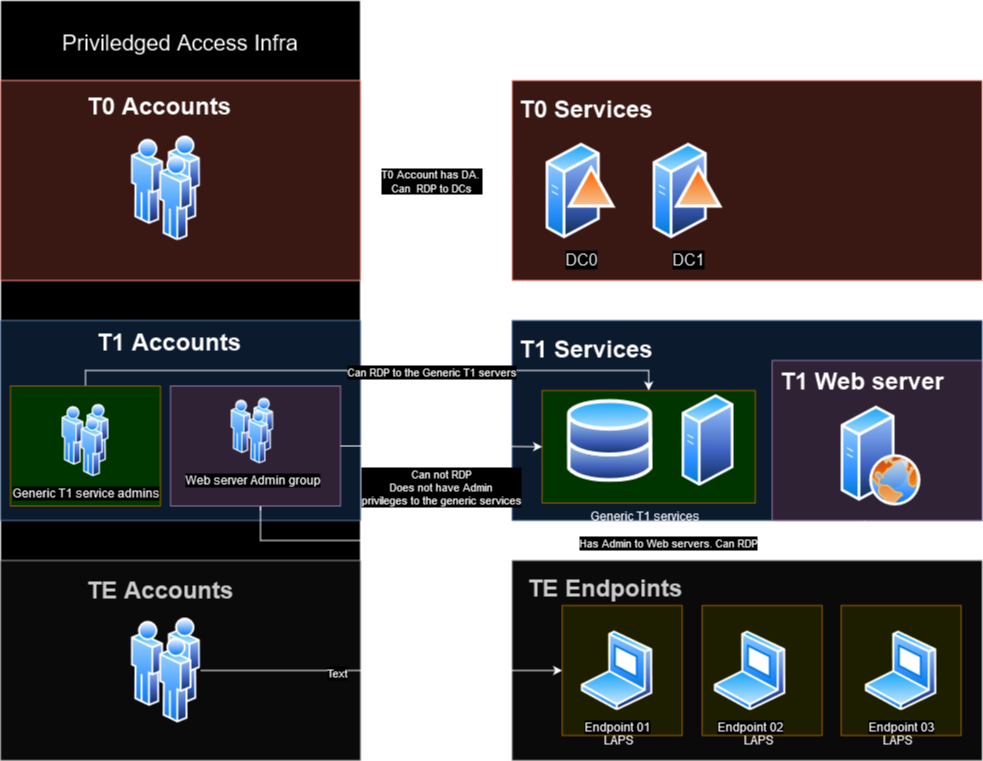

The diagram above was exported from draw.io. Its source (the exported page's mxGraphModel, read from the mxfile embedded in the PNG):
<mxGraphModel dx="1621" dy="1707" grid="1" gridSize="10" guides="1" tooltips="1" connect="1" arrows="1" fold="1" page="1" pageScale="1" pageWidth="827" pageHeight="1169" math="0" shadow="0">
  <root>
    <mxCell id="0" />
    <mxCell id="1" parent="0" />
    <mxCell id="B960Kx4_HZpNjg3P7fA0-1" value="&lt;h1&gt;TE Endpoints&lt;/h1&gt;" style="rounded=0;whiteSpace=wrap;html=1;fillColor=#f5f5f5;strokeColor=#666666;fillStyle=auto;glass=0;shadow=0;noLabel=0;labelPadding=0;direction=east;container=0;backgroundOutline=0;movableLabel=1;fontColor=#333333;" parent="1" vertex="1">
      <mxGeometry x="111.67" y="240" width="470" height="200" as="geometry">
        <mxPoint x="-142" y="-73" as="offset" />
      </mxGeometry>
    </mxCell>
    <mxCell id="B960Kx4_HZpNjg3P7fA0-4" value="&lt;h1&gt;T0 Services&lt;/h1&gt;" style="rounded=0;whiteSpace=wrap;html=1;fillColor=#fad9d5;strokeColor=#ae4132;fillStyle=auto;glass=0;shadow=0;noLabel=0;labelPadding=0;direction=east;container=0;backgroundOutline=0;movableLabel=0;" parent="1" vertex="1">
      <mxGeometry x="111.67" y="-240" width="470" height="200" as="geometry">
        <mxPoint x="-161" y="-72" as="offset" />
      </mxGeometry>
    </mxCell>
    <mxCell id="B960Kx4_HZpNjg3P7fA0-5" value="&lt;h1&gt;T1 Services&lt;br&gt;&lt;/h1&gt;" style="rounded=0;whiteSpace=wrap;html=1;fillColor=#dae8fc;strokeColor=#6c8ebf;fillStyle=auto;glass=0;shadow=0;noLabel=0;labelPadding=0;direction=east;container=0;backgroundOutline=0;movableLabel=0;" parent="1" vertex="1">
      <mxGeometry x="111.67" width="470" height="200" as="geometry">
        <mxPoint x="-161" y="-72" as="offset" />
      </mxGeometry>
    </mxCell>
    <mxCell id="B960Kx4_HZpNjg3P7fA0-10" value="&lt;h1&gt;T1 Web server&lt;br&gt;&lt;/h1&gt;" style="rounded=0;whiteSpace=wrap;html=1;fillColor=#e1d5e7;strokeColor=#9673a6;fillStyle=auto;glass=0;shadow=0;noLabel=0;labelPadding=0;direction=east;container=0;backgroundOutline=0;movableLabel=1;" parent="1" vertex="1">
      <mxGeometry x="371.67" y="40" width="210" height="160" as="geometry">
        <mxPoint x="-15" y="-60" as="offset" />
      </mxGeometry>
    </mxCell>
    <mxCell id="B960Kx4_HZpNjg3P7fA0-18" value="&lt;font style=&quot;font-size: 16px;&quot;&gt;DC0&lt;/font&gt;" style="image;aspect=fixed;perimeter=ellipsePerimeter;html=1;align=center;shadow=0;dashed=0;spacingTop=3;image=img/lib/active_directory/domain_controller.svg;" parent="1" vertex="1">
      <mxGeometry x="145.67000000000002" y="-180" width="70" height="100" as="geometry" />
    </mxCell>
    <mxCell id="B960Kx4_HZpNjg3P7fA0-19" value="&lt;font style=&quot;font-size: 16px;&quot;&gt;DC1&lt;/font&gt;" style="image;aspect=fixed;perimeter=ellipsePerimeter;html=1;align=center;shadow=0;dashed=0;spacingTop=3;image=img/lib/active_directory/domain_controller.svg;" parent="1" vertex="1">
      <mxGeometry x="252.67000000000002" y="-180" width="70" height="100" as="geometry" />
    </mxCell>
    <mxCell id="B960Kx4_HZpNjg3P7fA0-20" value="" style="image;aspect=fixed;perimeter=ellipsePerimeter;html=1;align=center;shadow=0;dashed=0;spacingTop=3;image=img/lib/active_directory/web_server.svg;" parent="1" vertex="1">
      <mxGeometry x="440.67" y="85.5" width="80" height="100" as="geometry" />
    </mxCell>
    <mxCell id="B960Kx4_HZpNjg3P7fA0-21" value="&lt;font style=&quot;font-size: 22px;&quot;&gt;Priviledged Access Infra&lt;/font&gt;" style="rounded=0;whiteSpace=wrap;html=1;movableLabel=1;" parent="1" vertex="1">
      <mxGeometry x="-400" y="-320" width="360" height="760" as="geometry">
        <mxPoint y="-338" as="offset" />
      </mxGeometry>
    </mxCell>
    <mxCell id="B960Kx4_HZpNjg3P7fA0-52" style="edgeStyle=orthogonalEdgeStyle;rounded=0;orthogonalLoop=1;jettySize=auto;html=1;" parent="1" source="B960Kx4_HZpNjg3P7fA0-22" target="B960Kx4_HZpNjg3P7fA0-4" edge="1">
      <mxGeometry relative="1" as="geometry" />
    </mxCell>
    <mxCell id="B960Kx4_HZpNjg3P7fA0-53" value="&lt;div&gt;T0 Account has DA.&amp;nbsp;&lt;/div&gt;&lt;div&gt;Can&amp;nbsp; RDP to DCs&lt;/div&gt;" style="edgeLabel;html=1;align=center;verticalAlign=middle;resizable=0;points=[];" parent="B960Kx4_HZpNjg3P7fA0-52" vertex="1" connectable="0">
      <mxGeometry x="-0.284" y="7" relative="1" as="geometry">
        <mxPoint x="16" y="7" as="offset" />
      </mxGeometry>
    </mxCell>
    <mxCell id="B960Kx4_HZpNjg3P7fA0-22" value="&lt;h1&gt;T0 Accounts&lt;/h1&gt;" style="rounded=0;whiteSpace=wrap;html=1;fillColor=#fad9d5;strokeColor=#ae4132;fillStyle=auto;glass=0;shadow=0;noLabel=0;labelPadding=0;direction=east;container=0;backgroundOutline=0;movableLabel=1;" parent="1" vertex="1">
      <mxGeometry x="-400" y="-240" width="360" height="200" as="geometry">
        <mxPoint x="-21" y="-75" as="offset" />
      </mxGeometry>
    </mxCell>
    <mxCell id="B960Kx4_HZpNjg3P7fA0-23" value="&lt;h1&gt;T1 Accounts&lt;br&gt;&lt;/h1&gt;" style="rounded=0;whiteSpace=wrap;html=1;fillColor=#dae8fc;strokeColor=#6c8ebf;fillStyle=auto;glass=0;shadow=0;noLabel=0;labelPadding=0;direction=east;container=0;backgroundOutline=0;movableLabel=1;" parent="1" vertex="1">
      <mxGeometry x="-400" width="360" height="200" as="geometry">
        <mxPoint x="-11" y="-79" as="offset" />
      </mxGeometry>
    </mxCell>
    <mxCell id="B960Kx4_HZpNjg3P7fA0-24" value="" style="rounded=0;whiteSpace=wrap;html=1;fillColor=#e1d5e7;strokeColor=#9673a6;fillStyle=auto;glass=0;shadow=0;noLabel=0;labelPadding=0;direction=east;container=0;backgroundOutline=0;movableLabel=1;" parent="1" vertex="1">
      <mxGeometry x="-230" y="65.5" width="170" height="120" as="geometry">
        <mxPoint x="-13" y="-34" as="offset" />
      </mxGeometry>
    </mxCell>
    <mxCell id="B960Kx4_HZpNjg3P7fA0-25" value="&lt;h1&gt;TE Accounts&lt;/h1&gt;" style="rounded=0;whiteSpace=wrap;html=1;fillColor=#f5f5f5;strokeColor=#666666;fillStyle=auto;glass=0;shadow=0;noLabel=0;labelPadding=0;direction=east;container=0;backgroundOutline=0;movableLabel=1;fontColor=#333333;" parent="1" vertex="1">
      <mxGeometry x="-400" y="240" width="360" height="200" as="geometry">
        <mxPoint x="-20" y="-71" as="offset" />
      </mxGeometry>
    </mxCell>
    <mxCell id="B960Kx4_HZpNjg3P7fA0-40" style="edgeStyle=orthogonalEdgeStyle;rounded=0;orthogonalLoop=1;jettySize=auto;html=1;entryX=0;entryY=0.5;entryDx=0;entryDy=0;" parent="1" source="B960Kx4_HZpNjg3P7fA0-26" target="B960Kx4_HZpNjg3P7fA0-34" edge="1">
      <mxGeometry relative="1" as="geometry" />
    </mxCell>
    <mxCell id="B960Kx4_HZpNjg3P7fA0-51" value="Text" style="edgeLabel;html=1;align=center;verticalAlign=middle;resizable=0;points=[];" parent="B960Kx4_HZpNjg3P7fA0-40" vertex="1" connectable="0">
      <mxGeometry x="-0.2456" y="-2" relative="1" as="geometry">
        <mxPoint as="offset" />
      </mxGeometry>
    </mxCell>
    <mxCell id="B960Kx4_HZpNjg3P7fA0-26" value="" style="image;aspect=fixed;perimeter=ellipsePerimeter;html=1;align=center;shadow=0;dashed=0;spacingTop=3;image=img/lib/active_directory/users.svg;" parent="1" vertex="1">
      <mxGeometry x="-269.3" y="297.5" width="69.3" height="105" as="geometry" />
    </mxCell>
    <mxCell id="B960Kx4_HZpNjg3P7fA0-28" value="Web server Admin group" style="image;aspect=fixed;perimeter=ellipsePerimeter;html=1;align=center;shadow=0;dashed=0;spacingTop=3;image=img/lib/active_directory/users.svg;" parent="1" vertex="1">
      <mxGeometry x="-170" y="77.75" width="43.23" height="65.5" as="geometry" />
    </mxCell>
    <mxCell id="B960Kx4_HZpNjg3P7fA0-29" value="" style="image;aspect=fixed;perimeter=ellipsePerimeter;html=1;align=center;shadow=0;dashed=0;spacingTop=3;image=img/lib/active_directory/users.svg;" parent="1" vertex="1">
      <mxGeometry x="-269.3" y="-185" width="69.3" height="105" as="geometry" />
    </mxCell>
    <mxCell id="B960Kx4_HZpNjg3P7fA0-49" style="edgeStyle=orthogonalEdgeStyle;rounded=0;orthogonalLoop=1;jettySize=auto;html=1;exitX=0.5;exitY=0;exitDx=0;exitDy=0;entryX=0.5;entryY=0;entryDx=0;entryDy=0;" parent="1" source="B960Kx4_HZpNjg3P7fA0-48" target="B960Kx4_HZpNjg3P7fA0-47" edge="1">
      <mxGeometry relative="1" as="geometry">
        <Array as="points">
          <mxPoint x="-315" y="50" />
          <mxPoint x="248" y="50" />
        </Array>
      </mxGeometry>
    </mxCell>
    <mxCell id="B960Kx4_HZpNjg3P7fA0-50" value="Can RDP to the Generic T1 servers" style="edgeLabel;html=1;align=center;verticalAlign=middle;resizable=0;points=[];" parent="B960Kx4_HZpNjg3P7fA0-49" vertex="1" connectable="0">
      <mxGeometry x="-0.1817" y="-1" relative="1" as="geometry">
        <mxPoint x="116" as="offset" />
      </mxGeometry>
    </mxCell>
    <mxCell id="B960Kx4_HZpNjg3P7fA0-48" value="" style="rounded=0;whiteSpace=wrap;html=1;fillColor=#B0EEAB;strokeColor=#d79b00;fillStyle=solid;glass=0;shadow=0;noLabel=0;labelPadding=0;direction=east;container=0;backgroundOutline=0;movableLabel=1;gradientColor=none;" parent="1" vertex="1">
      <mxGeometry x="-390" y="65.5" width="150" height="120" as="geometry">
        <mxPoint x="-4" y="70" as="offset" />
      </mxGeometry>
    </mxCell>
    <mxCell id="B960Kx4_HZpNjg3P7fA0-34" value="LAPS" style="rounded=0;whiteSpace=wrap;html=1;fillColor=#EEEE9B;strokeColor=#d79b00;fillStyle=solid;glass=0;shadow=0;noLabel=0;labelPadding=0;direction=east;container=0;backgroundOutline=0;movableLabel=1;gradientColor=none;" parent="1" vertex="1">
      <mxGeometry x="161.67000000000002" y="285" width="120" height="130" as="geometry">
        <mxPoint x="-4" y="70" as="offset" />
      </mxGeometry>
    </mxCell>
    <mxCell id="B960Kx4_HZpNjg3P7fA0-13" value="Endpoint 01" style="image;aspect=fixed;perimeter=ellipsePerimeter;html=1;align=center;shadow=0;dashed=0;spacingTop=3;image=img/lib/active_directory/laptop_client.svg;" parent="1" vertex="1">
      <mxGeometry x="180.67000000000002" y="310" width="72" height="80" as="geometry" />
    </mxCell>
    <mxCell id="B960Kx4_HZpNjg3P7fA0-37" value="LAPS" style="rounded=0;whiteSpace=wrap;html=1;fillColor=#EEEE9B;strokeColor=#d79b00;fillStyle=solid;glass=0;shadow=0;noLabel=0;labelPadding=0;direction=east;container=0;backgroundOutline=0;movableLabel=1;gradientColor=none;" parent="1" vertex="1">
      <mxGeometry x="301.67" y="285" width="120" height="130" as="geometry">
        <mxPoint x="-4" y="70" as="offset" />
      </mxGeometry>
    </mxCell>
    <mxCell id="B960Kx4_HZpNjg3P7fA0-14" value="Endpoint 02" style="image;aspect=fixed;perimeter=ellipsePerimeter;html=1;align=center;shadow=0;dashed=0;spacingTop=3;image=img/lib/active_directory/laptop_client.svg;" parent="1" vertex="1">
      <mxGeometry x="313.67" y="310" width="72" height="80" as="geometry" />
    </mxCell>
    <mxCell id="B960Kx4_HZpNjg3P7fA0-39" value="LAPS" style="rounded=0;whiteSpace=wrap;html=1;fillColor=#EEEE9B;strokeColor=#d79b00;fillStyle=solid;glass=0;shadow=0;noLabel=0;labelPadding=0;direction=east;container=0;backgroundOutline=0;movableLabel=1;gradientColor=none;" parent="1" vertex="1">
      <mxGeometry x="440.67" y="285" width="120" height="130" as="geometry">
        <mxPoint x="-4" y="70" as="offset" />
      </mxGeometry>
    </mxCell>
    <mxCell id="B960Kx4_HZpNjg3P7fA0-15" value="Endpoint 03" style="image;aspect=fixed;perimeter=ellipsePerimeter;html=1;align=center;shadow=0;dashed=0;spacingTop=3;image=img/lib/active_directory/laptop_client.svg;" parent="1" vertex="1">
      <mxGeometry x="464.67" y="310" width="72" height="80" as="geometry" />
    </mxCell>
    <mxCell id="B960Kx4_HZpNjg3P7fA0-47" value="Generic T1 services" style="rounded=0;whiteSpace=wrap;html=1;fillColor=#B0EEAB;strokeColor=#d79b00;fillStyle=solid;glass=0;shadow=0;noLabel=0;labelPadding=0;direction=east;container=0;backgroundOutline=0;movableLabel=1;gradientColor=none;" parent="1" vertex="1">
      <mxGeometry x="141.67" y="70" width="213.14" height="112.5" as="geometry">
        <mxPoint x="-4" y="70" as="offset" />
      </mxGeometry>
    </mxCell>
    <mxCell id="B960Kx4_HZpNjg3P7fA0-41" style="edgeStyle=orthogonalEdgeStyle;rounded=0;orthogonalLoop=1;jettySize=auto;html=1;entryX=0.75;entryY=1;entryDx=0;entryDy=0;" parent="1" target="B960Kx4_HZpNjg3P7fA0-5" edge="1">
      <mxGeometry relative="1" as="geometry">
        <mxPoint x="360" y="220" as="targetPoint" />
        <mxPoint x="-140" y="190" as="sourcePoint" />
        <Array as="points">
          <mxPoint x="-140" y="186" />
          <mxPoint x="-140" y="220" />
          <mxPoint x="353" y="220" />
        </Array>
      </mxGeometry>
    </mxCell>
    <mxCell id="B960Kx4_HZpNjg3P7fA0-42" value="Has Admin to Web servers. Can RDP" style="edgeLabel;html=1;align=center;verticalAlign=middle;resizable=0;points=[];" parent="B960Kx4_HZpNjg3P7fA0-41" vertex="1" connectable="0">
      <mxGeometry x="0.3435" y="-2" relative="1" as="geometry">
        <mxPoint as="offset" />
      </mxGeometry>
    </mxCell>
    <mxCell id="B960Kx4_HZpNjg3P7fA0-45" style="edgeStyle=orthogonalEdgeStyle;rounded=0;orthogonalLoop=1;jettySize=auto;html=1;exitX=1;exitY=0.5;exitDx=0;exitDy=0;entryX=0;entryY=0.5;entryDx=0;entryDy=0;" parent="1" source="B960Kx4_HZpNjg3P7fA0-24" target="B960Kx4_HZpNjg3P7fA0-47" edge="1">
      <mxGeometry relative="1" as="geometry">
        <mxPoint x="90" y="126" as="targetPoint" />
        <Array as="points">
          <mxPoint x="54" y="126" />
          <mxPoint x="142" y="126" />
        </Array>
      </mxGeometry>
    </mxCell>
    <mxCell id="B960Kx4_HZpNjg3P7fA0-46" value="&lt;div&gt;Can not RDP&lt;br&gt;Does not have Admin &lt;br&gt;privileges to the generic services&lt;br&gt;&lt;/div&gt;" style="edgeLabel;html=1;align=center;verticalAlign=middle;resizable=0;points=[];" parent="B960Kx4_HZpNjg3P7fA0-45" vertex="1" connectable="0">
      <mxGeometry x="-0.1904" relative="1" as="geometry">
        <mxPoint x="18" y="41" as="offset" />
      </mxGeometry>
    </mxCell>
    <mxCell id="B960Kx4_HZpNjg3P7fA0-16" value="" style="image;aspect=fixed;perimeter=ellipsePerimeter;html=1;align=center;shadow=0;dashed=0;spacingTop=3;image=img/lib/active_directory/databases.svg;" parent="1" vertex="1">
      <mxGeometry x="166.96" y="78" width="85.71" height="84" as="geometry" />
    </mxCell>
    <mxCell id="B960Kx4_HZpNjg3P7fA0-17" value="" style="image;aspect=fixed;perimeter=ellipsePerimeter;html=1;align=center;shadow=0;dashed=0;spacingTop=3;image=img/lib/active_directory/generic_server.svg;" parent="1" vertex="1">
      <mxGeometry x="281.67" y="73.75" width="51.8" height="92.5" as="geometry" />
    </mxCell>
    <mxCell id="B960Kx4_HZpNjg3P7fA0-27" value="Generic T1 service admins" style="image;aspect=fixed;perimeter=ellipsePerimeter;html=1;align=center;shadow=0;dashed=0;spacingTop=3;image=img/lib/active_directory/users.svg;movable=1;resizable=1;rotatable=1;deletable=1;editable=1;locked=0;connectable=1;" parent="1" vertex="1">
      <mxGeometry x="-338.92" y="83.75" width="47.85" height="72.5" as="geometry" />
    </mxCell>
  </root>
</mxGraphModel>